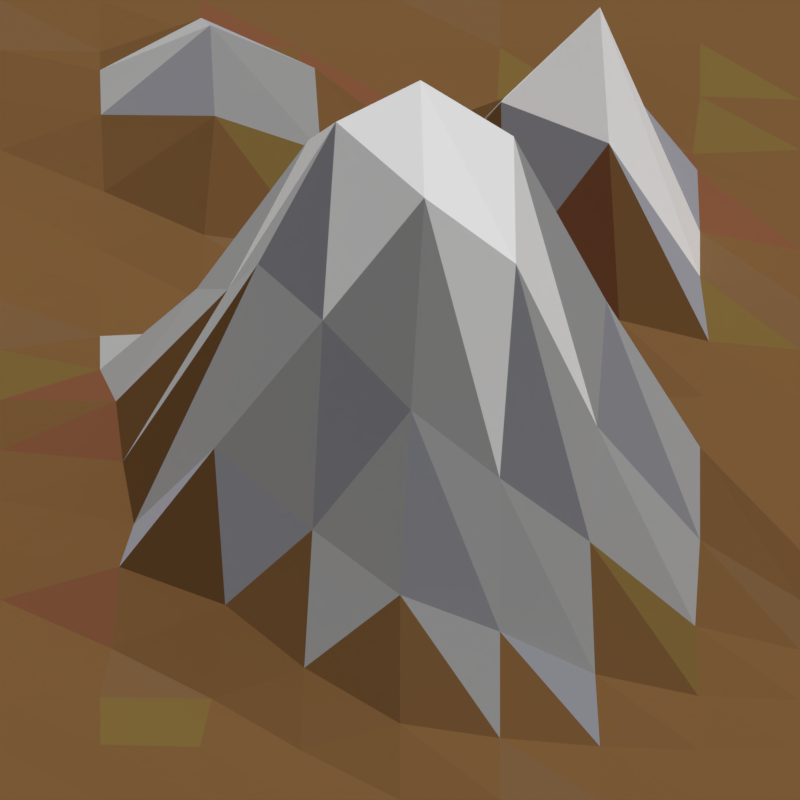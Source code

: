 # Source: baseSceneMountainsV005.blend  (saved by Blender 2.77.0; exported with 4.5.12 LTS)
import bpy
from mathutils import Matrix  # noqa: F401  (used for matrix-valued properties, if any)

bpy.ops.wm.read_factory_settings(use_empty=True)
scene = bpy.context.scene
scene.name = 'Scene'

# ---- collections
col_collection_1 = bpy.data.collections.new('Collection 1'); scene.collection.children.link(col_collection_1)
col_collection_2 = bpy.data.collections.new('Collection 2'); scene.collection.children.link(col_collection_2)
col_collection_2.hide_render = True
col_collection_2.hide_viewport = True

# ---- materials (node trees are filled in below, after node groups)
mat_dirt_01 = bpy.data.materials.new('Dirt_01')
mat_dirt_01.alpha_threshold = 0.0
mat_dirt_01.roughness = 0.5
mat_dirt_02 = bpy.data.materials.new('Dirt_02')
mat_dirt_02.alpha_threshold = 0.0
mat_dirt_02.roughness = 0.5
mat_dirt_03 = bpy.data.materials.new('Dirt_03')
mat_dirt_03.alpha_threshold = 0.0
mat_dirt_03.roughness = 0.5
mat_dirt_04 = bpy.data.materials.new('Dirt_04')
mat_dirt_04.alpha_threshold = 0.0
mat_dirt_04.roughness = 0.5
mat_snow_01 = bpy.data.materials.new('Snow_01')
mat_snow_01.alpha_threshold = 0.0
mat_snow_01.roughness = 0.5
mat_stone_01 = bpy.data.materials.new('stone_01')
mat_stone_01.alpha_threshold = 0.0
mat_stone_01.roughness = 0.5
mat_stone_03 = bpy.data.materials.new('stone_03')
mat_stone_03.alpha_threshold = 0.0
mat_stone_03.roughness = 0.5
mat_stone_02 = bpy.data.materials.new('stone_02')
mat_stone_02.alpha_threshold = 0.0
mat_stone_02.roughness = 0.5

# ---- material node trees
mat_dirt_01.use_nodes = True; mat_dirt_01.node_tree.nodes.clear()
_N = mat_dirt_01.node_tree.nodes; _L = mat_dirt_01.node_tree.links
n0 = _N.new('ShaderNodeOutputMaterial'); n0.name = 'Material Output'; n0.location = (300, 300)
n1 = _N.new('ShaderNodeBsdfDiffuse'); n1.name = 'Diffuse BSDF'; n1.location = (10, 300)
n1.inputs[0].default_value = (0.1912, 0.09759, 0.0356, 1.0)
_L.new(n1.outputs[0], n0.inputs[0])
n0.is_active_output = True
mat_dirt_02.use_nodes = True; mat_dirt_02.node_tree.nodes.clear()
_N = mat_dirt_02.node_tree.nodes; _L = mat_dirt_02.node_tree.links
n0 = _N.new('ShaderNodeOutputMaterial'); n0.name = 'Material Output'; n0.location = (300, 300)
n1 = _N.new('ShaderNodeBsdfDiffuse'); n1.name = 'Diffuse BSDF'; n1.location = (10, 300)
n1.inputs[0].default_value = (0.214, 0.0841, 0.03982, 1.0)
_L.new(n1.outputs[0], n0.inputs[0])
n0.is_active_output = True
mat_dirt_03.use_nodes = True; mat_dirt_03.node_tree.nodes.clear()
_N = mat_dirt_03.node_tree.nodes; _L = mat_dirt_03.node_tree.links
n0 = _N.new('ShaderNodeOutputMaterial'); n0.name = 'Material Output'; n0.location = (300, 300)
n1 = _N.new('ShaderNodeBsdfDiffuse'); n1.name = 'Diffuse BSDF'; n1.location = (10, 300)
n1.inputs[0].default_value = (0.196, 0.1248, 0.03639, 1.0)
_L.new(n1.outputs[0], n0.inputs[0])
n0.is_active_output = True
mat_dirt_04.use_nodes = True; mat_dirt_04.node_tree.nodes.clear()
_N = mat_dirt_04.node_tree.nodes; _L = mat_dirt_04.node_tree.links
n0 = _N.new('ShaderNodeOutputMaterial'); n0.name = 'Material Output'; n0.location = (300, 300)
n1 = _N.new('ShaderNodeBsdfDiffuse'); n1.name = 'Diffuse BSDF'; n1.location = (10, 300)
n1.inputs[0].default_value = (0.1912, 0.1062, 0.04592, 1.0)
_L.new(n1.outputs[0], n0.inputs[0])
n0.is_active_output = True
mat_snow_01.use_nodes = True; mat_snow_01.node_tree.nodes.clear()
_N = mat_snow_01.node_tree.nodes; _L = mat_snow_01.node_tree.links
n0 = _N.new('ShaderNodeOutputMaterial'); n0.name = 'Material Output'; n0.location = (300, 300)
n1 = _N.new('ShaderNodeBsdfDiffuse'); n1.name = 'Diffuse BSDF'; n1.location = (10, 300)
n1.inputs[0].default_value = (1.0, 1.0, 1.0, 1.0)
_L.new(n1.outputs[0], n0.inputs[0])
n0.is_active_output = True
mat_stone_01.use_nodes = True; mat_stone_01.node_tree.nodes.clear()
_N = mat_stone_01.node_tree.nodes; _L = mat_stone_01.node_tree.links
n0 = _N.new('ShaderNodeOutputMaterial'); n0.name = 'Material Output'; n0.location = (300, 300)
n1 = _N.new('ShaderNodeBsdfDiffuse'); n1.name = 'Diffuse BSDF'; n1.location = (10, 300)
n1.inputs[0].default_value = (0.4672, 0.4672, 0.4672, 1.0)
n1.inputs[1].default_value = 1.0
_L.new(n1.outputs[0], n0.inputs[0])
n0.is_active_output = True
mat_stone_03.use_nodes = True; mat_stone_03.node_tree.nodes.clear()
_N = mat_stone_03.node_tree.nodes; _L = mat_stone_03.node_tree.links
n0 = _N.new('ShaderNodeOutputMaterial'); n0.name = 'Material Output'; n0.location = (300, 300)
n1 = _N.new('ShaderNodeBsdfDiffuse'); n1.name = 'Diffuse BSDF'; n1.location = (10, 300)
n1.inputs[0].default_value = (0.3766, 0.3792, 0.42, 1.0)
n1.inputs[1].default_value = 1.0
_L.new(n1.outputs[0], n0.inputs[0])
n0.is_active_output = True
mat_stone_02.use_nodes = True; mat_stone_02.node_tree.nodes.clear()
_N = mat_stone_02.node_tree.nodes; _L = mat_stone_02.node_tree.links
n0 = _N.new('ShaderNodeOutputMaterial'); n0.name = 'Material Output'; n0.location = (300, 300)
n1 = _N.new('ShaderNodeBsdfDiffuse'); n1.name = 'Diffuse BSDF'; n1.location = (10, 300)
n1.inputs[0].default_value = (0.6674, 0.6575, 0.6559, 1.0)
n1.inputs[1].default_value = 1.0
_L.new(n1.outputs[0], n0.inputs[0])
n0.is_active_output = True

# ---- world
world_world = bpy.data.worlds.new('World'); scene.world = world_world
world_world.color = (0.05088, 0.05088, 0.05088)
world_world.use_sun_shadow = False
world_world.sun_shadow_jitter_overblur = 0.0
world_world.cycles.sampling_method = 'MANUAL'

# ---- cameras
cam_camera = bpy.data.cameras.new('Camera')
cam_camera.type = 'ORTHO'
cam_camera.clip_end = 100.0
cam_camera.lens = 35.0
cam_camera.sensor_width = 32.0
cam_camera.sensor_height = 18.0
cam_camera.ortho_scale = 1.0
cam_camera.dof.focus_distance = 0.0

# ---- lights
light_lamp_002 = bpy.data.lights.new('Lamp.002', 'SUN')
light_lamp_002.transmission_factor = 0.0
light_lamp_002.cutoff_distance = 30.0
light_lamp_002.angle = 0.9273
light_lamp_002.energy = 1.0
light_lamp_002.shadow_buffer_clip_start = 1.001
light_lamp_002.shadow_soft_size = 0.5
light_lamp_002.shadow_cascade_max_distance = 1000.0
light_lamp_001 = bpy.data.lights.new('Lamp.001', 'SUN')
light_lamp_001.transmission_factor = 0.0
light_lamp_001.cutoff_distance = 30.0
light_lamp_001.angle = 0.49
light_lamp_001.energy = 1.0
light_lamp_001.shadow_buffer_clip_start = 1.001
light_lamp_001.shadow_soft_size = 0.25
light_lamp_001.shadow_cascade_max_distance = 1000.0
light_lamp = bpy.data.lights.new('Lamp', 'SUN')
light_lamp.transmission_factor = 0.0
light_lamp.cutoff_distance = 30.0
light_lamp.angle = 0.0
light_lamp.energy = 1.0
light_lamp.shadow_buffer_clip_start = 1.001
light_lamp.shadow_cascade_max_distance = 1000.0

# ---- meshes
me_plane_002 = bpy.data.meshes.new('Plane.002')
me_plane_002.from_pydata([(-1.0, -1.0, 0.0), (1.0, -1.0, 0.0), (-1.0, 1.0, 0.0), (1.0, 1.0, 0.0), (-1.0, 0.5, 0.0), (-1.0, 0.0, 0.0), (-1.0, -0.5, 0.000514), (1.0, -0.5, 0.0), (1.0, 0.0, 0.0), (1.0, 0.5, 0.0), (-1.0, -0.75, 0.0), (0.0, -1.0, 0.0), (1.0, 0.75, 0.0), (0.0, 1.0, 0.0), (-1.0, 0.75, 0.0), (-1.0, 0.25, 0.0), (-1.0, -0.25, 0.0), (1.0, -0.75, 0.0), (1.0, -0.25, 0.0), (1.0, 0.25, 0.0), (0.06099, -0.4932, 0.5768), (-0.04021, 0.006766, 0.2004), (0.0368, 0.5013, 0.01065), (0.002721, 0.2501, -0.005095), (0.002166, -0.2315, 0.5812), (0.0002036, -0.75, 0.1519), (0.0, 0.75, -0.005687), (-0.5, 1.0, 0.0), (-0.4646, -0.4983, 0.218), (-0.506, 0.001362, 0.09779), (-0.4632, 0.5013, 0.1206), (-0.5, -1.0, 0.0), (-0.5, 0.25, 0.000148), (-0.4304, -0.2429, 0.2999), (-0.4707, -0.7483, 0.0008909), (-0.4973, 0.7501, 0.1183), (0.5, -1.0, 0.0), (0.5, 1.0, 0.0), (0.4928, -0.4985, 0.2497), (0.5089, 0.0, 0.000185), (0.481, 0.5009, 0.225), (0.5224, 0.25, 0.2261), (0.4702, -0.2432, 0.1545), (0.4879, -0.75, 0.03723), (0.481, 0.7509, -0.006301), (-1.0, -0.875, 0.0), (0.75, -1.0, 0.0), (1.0, 0.875, 0.0), (-0.75, 1.0, 0.0), (-1.0, 0.625, 0.0), (-1.0, 0.125, 0.0), (-1.0, -0.375, 0.0), (1.0, -0.625, 0.0), (1.0, -0.125, 0.0), (1.0, 0.375, 0.0), (-0.7019, -0.4994, 0.04758), (-0.75, 0.0, 0.04398), (-0.7397, 0.5004, 0.01149), (-1.0, -0.625, 0.0), (-0.25, -1.0, 0.0), (1.0, 0.625, 0.0), (0.25, 1.0, 0.0), (-1.0, 0.875, 0.0), (-1.0, 0.375, 0.0), (-1.0, -0.125, 0.0), (1.0, -0.875, 0.0), (1.0, -0.375, 0.0), (1.0, 0.125, 0.0), (0.2901, -0.4959, 0.4828), (0.2209, 0.000862, 0.06192), (0.2603, 0.5004, 0.1468), (0.02558, 0.3759, 0.04746), (-0.009326, 0.1257, 0.06293), (-0.75, 0.25, 0.01078), (0.2578, 0.25, 0.02711), (-0.02498, -0.1104, 0.3924), (0.05131, -0.3604, 0.6699), (-0.693, -0.2493, 0.05492), (0.2229, -0.2353, 0.3816), (0.02745, -0.6243, 0.3457), (0.0, -0.875, 0.03827), (-0.75, -0.75, 0.00427), (0.25, -0.75, 0.09879), (0.0, 0.875, 0.001052), (0.01034, 0.6254, 0.02188), (-0.75, 0.75, 0.04281), (0.2431, 0.7503, -0.006233), (-0.25, 1.0, 0.0), (-0.1931, -0.4991, 0.4031), (-0.2665, 0.003722, 0.1462), (-0.1981, 0.5019, 0.0699), (-0.75, -1.0, 0.0), (-0.2396, 0.2504, -7.096e-05), (-0.2301, -0.2349, 0.5103), (-0.2393, -0.7494, 0.04621), (-0.2397, 0.7504, 0.01533), (-0.4744, 0.6259, 0.1795), (-0.5, 0.875, 0.02229), (-0.5, -0.875, 0.00427), (-0.437, -0.6213, 0.06289), (-0.3553, -0.3742, 0.4125), (-0.5086, -0.1211, 0.2305), (-0.5, 0.125, 0.01812), (-0.4896, 0.3754, 0.02128), (0.25, -1.0, 0.0), (0.75, 1.0, 0.0), (0.75, -0.5, 0.08677), (0.758, 0.0, 0.005311), (0.7432, 0.5003, 0.04295), (0.75, 0.25, 0.03366), (0.747, -0.2493, 0.03775), (0.7457, -0.75, 0.005991), (0.75, 0.75, 0.005171), (0.4592, 0.6269, 0.02674), (0.5, -0.875, 0.005213), (0.5152, -0.3713, 0.358), (0.548, 0.125, 0.04301), (0.5, 0.375, 0.3505), (0.4902, -0.1242, 0.0384), (0.4749, -0.625, 0.1563), (0.5, 0.875, 0.005213), (0.25, 0.875, 0.003116), (0.2493, -0.625, 0.2482), (0.2068, -0.1178, 0.1852), (0.2527, 0.3751, 0.2134), (0.2569, 0.125, -0.005023), (0.2845, -0.3634, 0.5904), (0.25, -0.875, 0.01721), (0.231, 0.6259, -0.005046), (-0.75, 0.375, 9.096e-05), (-0.75, 0.125, 0.02005), (-0.7103, -0.125, 0.07011), (-0.6651, -0.3948, 0.04897), (-0.7207, -0.6233, 0.0008693), (-0.75, -0.875, 0.007938), (-0.75, 0.875, -0.002801), (-0.7473, 0.6251, 0.0507), (0.731, 0.6259, -0.006165), (-0.2132, 0.6263, 0.1174), (-0.25, 0.875, 0.0008843), (0.75, -0.875, 7.371e-05), (-0.25, -0.875, 0.0001327), (-0.2188, -0.6233, 0.1729), (0.75, -0.375, 0.1484), (-0.1602, -0.3677, 0.6139), (-0.2789, -0.1134, 0.3065), (0.7724, 0.125, 0.01239), (-0.25, 0.125, 0.03247), (-0.2132, 0.3763, 0.001537), (0.75, 0.375, 0.02605), (0.75, -0.125, 0.005149), (0.7379, -0.625, 0.0346), (0.75, 0.875, 0.009773)], [], [(47, 105, 152), (52, 106, 151), (53, 107, 150), (54, 108, 149), (71, 90, 148), (72, 92, 147), (67, 109, 146), (75, 89, 145), (76, 93, 144), (66, 110, 143), (79, 88, 142), (80, 94, 141), (65, 111, 140), (83, 87, 139), (84, 95, 138), (60, 112, 137), (96, 85, 136), (97, 48, 135), (98, 81, 134), (99, 55, 133), (100, 77, 132), (101, 56, 131), (102, 73, 130), (103, 57, 129), (113, 86, 128), (114, 82, 127), (115, 78, 126), (116, 74, 125), (117, 70, 124), (118, 69, 123), (119, 68, 122), (120, 61, 121), (121, 13, 83), (86, 83, 26), (44, 121, 86), (122, 20, 79), (82, 79, 25), (43, 122, 82), (123, 21, 75), (78, 75, 24), (42, 123, 78), (124, 22, 71), (74, 71, 23), (41, 124, 74), (125, 23, 72), (69, 72, 21), (39, 125, 69), (126, 24, 76), (68, 76, 20), (38, 126, 68), (127, 25, 80), (104, 80, 11), (36, 127, 104), (128, 26, 84), (70, 84, 22), (40, 128, 70), (129, 4, 63), (73, 63, 15), (32, 129, 73), (130, 15, 50), (56, 50, 5), (29, 130, 56), (131, 5, 64), (77, 64, 16), (33, 131, 77), (132, 16, 51), (55, 51, 6), (28, 132, 55), (133, 6, 58), (81, 58, 10), (34, 133, 81), (134, 10, 45), (91, 45, 0), (31, 134, 91), (135, 2, 62), (85, 62, 14), (35, 135, 85), (136, 14, 49), (57, 49, 4), (30, 136, 57), (137, 44, 113), (108, 113, 40), (9, 137, 108), (138, 35, 96), (90, 96, 30), (22, 138, 90), (139, 27, 97), (95, 97, 35), (26, 139, 95), (140, 43, 114), (46, 114, 36), (1, 140, 46), (141, 34, 98), (59, 98, 31), (11, 141, 59), (142, 28, 99), (94, 99, 34), (25, 142, 94), (143, 42, 115), (106, 115, 38), (7, 143, 106), (144, 33, 100), (88, 100, 28), (20, 144, 88), (145, 29, 101), (93, 101, 33), (24, 145, 93), (146, 41, 116), (107, 116, 39), (8, 146, 107), (147, 32, 102), (89, 102, 29), (21, 147, 89), (148, 30, 103), (92, 103, 32), (23, 148, 92), (149, 40, 117), (109, 117, 41), (19, 149, 109), (150, 39, 118), (110, 118, 42), (18, 150, 110), (151, 38, 119), (111, 119, 43), (17, 151, 111), (152, 37, 120), (112, 120, 44), (12, 152, 112), (47, 3, 105), (52, 7, 106), (53, 8, 107), (54, 9, 108), (71, 22, 90), (72, 23, 92), (67, 19, 109), (75, 21, 89), (76, 24, 93), (66, 18, 110), (79, 20, 88), (80, 25, 94), (65, 17, 111), (83, 13, 87), (84, 26, 95), (60, 12, 112), (96, 35, 85), (97, 27, 48), (98, 34, 81), (99, 28, 55), (100, 33, 77), (101, 29, 56), (102, 32, 73), (103, 30, 57), (113, 44, 86), (114, 43, 82), (115, 42, 78), (116, 41, 74), (117, 40, 70), (118, 39, 69), (119, 38, 68), (120, 37, 61), (121, 61, 13), (86, 121, 83), (44, 120, 121), (122, 68, 20), (82, 122, 79), (43, 119, 122), (123, 69, 21), (78, 123, 75), (42, 118, 123), (124, 70, 22), (74, 124, 71), (41, 117, 124), (125, 74, 23), (69, 125, 72), (39, 116, 125), (126, 78, 24), (68, 126, 76), (38, 115, 126), (127, 82, 25), (104, 127, 80), (36, 114, 127), (128, 86, 26), (70, 128, 84), (40, 113, 128), (129, 57, 4), (73, 129, 63), (32, 103, 129), (130, 73, 15), (56, 130, 50), (29, 102, 130), (131, 56, 5), (77, 131, 64), (33, 101, 131), (132, 77, 16), (55, 132, 51), (28, 100, 132), (133, 55, 6), (81, 133, 58), (34, 99, 133), (134, 81, 10), (91, 134, 45), (31, 98, 134), (135, 48, 2), (85, 135, 62), (35, 97, 135), (136, 85, 14), (57, 136, 49), (30, 96, 136), (137, 112, 44), (108, 137, 113), (9, 60, 137), (138, 95, 35), (90, 138, 96), (22, 84, 138), (139, 87, 27), (95, 139, 97), (26, 83, 139), (140, 111, 43), (46, 140, 114), (1, 65, 140), (141, 94, 34), (59, 141, 98), (11, 80, 141), (142, 88, 28), (94, 142, 99), (25, 79, 142), (143, 110, 42), (106, 143, 115), (7, 66, 143), (144, 93, 33), (88, 144, 100), (20, 76, 144), (145, 89, 29), (93, 145, 101), (24, 75, 145), (146, 109, 41), (107, 146, 116), (8, 67, 146), (147, 92, 32), (89, 147, 102), (21, 72, 147), (148, 90, 30), (92, 148, 103), (23, 71, 148), (149, 108, 40), (109, 149, 117), (19, 54, 149), (150, 107, 39), (110, 150, 118), (18, 53, 150), (151, 106, 38), (111, 151, 119), (17, 52, 151), (152, 105, 37), (112, 152, 120), (12, 47, 152)])
me_plane_002.polygons.foreach_set('material_index', [0, 0, 0, 1, 1, 0, 2, 5, 4, 0, 6, 0, 0, 0, 1, 2, 5, 0, 2, 0, 0, 5, 0, 0, 0, 0, 5, 0, 4, 2, 6, 0, 0, 0, 2, 5, 6, 5, 6, 6, 5, 0, 1, 6, 0, 0, 0, 4, 4, 4, 0, 0, 3, 0, 0, 5, 0, 0, 0, 3, 2, 5, 0, 0, 0, 0, 0, 6, 0, 0, 3, 0, 0, 0, 3, 0, 0, 0, 0, 0, 3, 0, 0, 6, 5, 0, 1, 3, 1, 0, 0, 0, 0, 0, 0, 6, 0, 5, 5, 6, 0, 5, 5, 4, 5, 5, 4, 0, 0, 0, 1, 6, 5, 0, 0, 1, 4, 4, 3, 0, 0, 0, 5, 0, 0, 0, 0, 2, 0, 3, 0, 0, 0, 0, 3, 5, 4, 0, 5, 0, 0, 0, 1, 0, 5, 0, 2, 0, 5, 6, 0, 0, 2, 6, 6, 1, 4, 0, 5, 0, 3, 0, 0, 4, 5, 5, 5, 5, 6, 5, 0, 4, 0, 0, 0, 4, 4, 5, 5, 0, 0, 0, 0, 0, 0, 0, 0, 0, 0, 0, 1, 1, 5, 0, 0, 5, 1, 0, 0, 0, 0, 0, 0, 0, 0, 0, 0, 6, 0, 1, 0, 0, 5, 0, 0, 0, 0, 0, 0, 0, 0, 0, 0, 5, 0, 5, 5, 5, 0, 4, 6, 4, 5, 6, 5, 6, 0, 0, 1, 0, 0, 2, 3, 1, 6, 4, 0, 0, 0, 0, 5, 2, 0, 0, 0, 0])
me_plane_002.materials.append(mat_dirt_01)
me_plane_002.materials.append(mat_dirt_02)
me_plane_002.materials.append(mat_dirt_03)
me_plane_002.materials.append(mat_dirt_04)
me_plane_002.materials.append(mat_snow_01)
me_plane_002.materials.append(mat_stone_01)
me_plane_002.materials.append(mat_stone_03)
me_plane_002.use_remesh_preserve_volume = False
me_plane_002.use_remesh_preserve_attributes = False
me_plane_002.use_mirror_vertex_groups = False
me_plane_002.update()
me_plane_001 = bpy.data.meshes.new('Plane.001')
me_plane_001.from_pydata([(-1.0, -1.0, 0.0), (1.0, -1.0, 0.0), (-1.0, 1.0, 0.0), (1.0, 1.0, 0.0), (-1.0, 0.5, 0.0), (-1.0, 0.0, 0.0), (-1.0, -0.5, 0.000514), (1.0, -0.5, 0.0), (1.0, 0.0, 0.0), (1.0, 0.5, 0.0), (-1.0, -0.75, 0.0), (0.0, -1.0, 0.0), (1.0, 0.75, 0.0), (0.0, 1.0, 0.0), (-1.0, 0.75, 0.0), (-1.0, 0.25, 0.0), (-1.0, -0.25, 0.0), (1.0, -0.75, 0.0), (1.0, -0.25, 0.0), (1.0, 0.25, 0.0), (0.06099, -0.4932, 0.5768), (-0.04021, 0.006766, 0.2004), (0.0368, 0.5013, 0.01065), (0.002721, 0.2501, -0.005095), (0.002166, -0.2315, 0.5812), (0.0002036, -0.75, 0.1519), (0.0, 0.75, -0.005687), (-0.5, 1.0, 0.0), (-0.4646, -0.4983, 0.218), (-0.506, 0.001362, 0.09779), (-0.4632, 0.5013, 0.1206), (-0.5, -1.0, 0.0), (-0.5, 0.25, 0.000148), (-0.4304, -0.2429, 0.2999), (-0.4707, -0.7483, 0.0008909), (-0.4973, 0.7501, 0.1183), (0.5, -1.0, 0.0), (0.5, 1.0, 0.0), (0.4928, -0.4985, 0.2497), (0.5089, 0.0, 0.000185), (0.481, 0.5009, 0.225), (0.5224, 0.25, 0.2261), (0.4702, -0.2432, 0.1545), (0.4879, -0.75, 0.03723), (0.481, 0.7509, -0.006301), (-1.0, -0.875, 0.0), (0.75, -1.0, 0.0), (1.0, 0.875, 0.0), (-0.75, 1.0, 0.0), (-1.0, 0.625, 0.0), (-1.0, 0.125, 0.0), (-1.0, -0.375, 0.0), (1.0, -0.625, 0.0), (1.0, -0.125, 0.0), (1.0, 0.375, 0.0), (-0.7019, -0.4994, 0.04758), (-0.75, 0.0, 0.04398), (-0.7397, 0.5004, 0.01149), (-1.0, -0.625, 0.0), (-0.25, -1.0, 0.0), (1.0, 0.625, 0.0), (0.25, 1.0, 0.0), (-1.0, 0.875, 0.0), (-1.0, 0.375, 0.0), (-1.0, -0.125, 0.0), (1.0, -0.875, 0.0), (1.0, -0.375, 0.0), (1.0, 0.125, 0.0), (0.2901, -0.4959, 0.4828), (0.2209, 0.000862, 0.06192), (0.2603, 0.5004, 0.1468), (0.02558, 0.3759, 0.04746), (-0.009326, 0.1257, 0.06293), (-0.75, 0.25, 0.01078), (0.2578, 0.25, 0.02711), (-0.02498, -0.1104, 0.3924), (0.05131, -0.3604, 0.6699), (-0.693, -0.2493, 0.05492), (0.2229, -0.2353, 0.3816), (0.02745, -0.6243, 0.3457), (0.0, -0.875, 0.03827), (-0.75, -0.75, 0.00427), (0.25, -0.75, 0.09879), (0.0, 0.875, 0.001052), (0.01034, 0.6254, 0.02188), (-0.75, 0.75, 0.04281), (0.2431, 0.7503, -0.006233), (-0.25, 1.0, 0.0), (-0.1931, -0.4991, 0.4031), (-0.2665, 0.003722, 0.1462), (-0.1981, 0.5019, 0.0699), (-0.75, -1.0, 0.0), (-0.2396, 0.2504, -7.096e-05), (-0.2301, -0.2349, 0.5103), (-0.2393, -0.7494, 0.04621), (-0.2397, 0.7504, 0.01533), (-0.4744, 0.6259, 0.1795), (-0.5, 0.875, 0.02229), (-0.5, -0.875, 0.00427), (-0.437, -0.6213, 0.06289), (-0.3553, -0.3742, 0.4125), (-0.5086, -0.1211, 0.2305), (-0.5, 0.125, 0.01812), (-0.4896, 0.3754, 0.02128), (0.25, -1.0, 0.0), (0.75, 1.0, 0.0), (0.75, -0.5, 0.08677), (0.758, 0.0, 0.005311), (0.7432, 0.5003, 0.04295), (0.75, 0.25, 0.03366), (0.747, -0.2493, 0.03775), (0.7457, -0.75, 0.005991), (0.75, 0.75, 0.005171), (0.4592, 0.6269, 0.02674), (0.5, -0.875, 0.005213), (0.5152, -0.3713, 0.358), (0.548, 0.125, 0.04301), (0.5, 0.375, 0.3505), (0.4902, -0.1242, 0.0384), (0.4749, -0.625, 0.1563), (0.5, 0.875, 0.005213), (0.25, 0.875, 0.003116), (0.2493, -0.625, 0.2482), (0.2068, -0.1178, 0.1852), (0.2527, 0.3751, 0.2134), (0.2569, 0.125, -0.005023), (0.2845, -0.3634, 0.5904), (0.25, -0.875, 0.01721), (0.231, 0.6259, -0.005046), (-0.75, 0.375, 9.096e-05), (-0.75, 0.125, 0.02005), (-0.7103, -0.125, 0.07011), (-0.6651, -0.3948, 0.04897), (-0.7207, -0.6233, 0.0008693), (-0.75, -0.875, 0.007938), (-0.75, 0.875, -0.002801), (-0.7473, 0.6251, 0.0507), (0.731, 0.6259, -0.006165), (-0.2132, 0.6263, 0.1174), (-0.25, 0.875, 0.0008843), (0.75, -0.875, 7.371e-05), (-0.25, -0.875, 0.0001327), (-0.2188, -0.6233, 0.1729), (0.75, -0.375, 0.1484), (-0.1602, -0.3677, 0.6139), (-0.2789, -0.1134, 0.3065), (0.7724, 0.125, 0.01239), (-0.25, 0.125, 0.03247), (-0.2132, 0.3763, 0.001537), (0.75, 0.375, 0.02605), (0.75, -0.125, 0.005149), (0.7379, -0.625, 0.0346), (0.75, 0.875, 0.009773)], [], [(47, 105, 152), (52, 106, 151), (53, 107, 150), (54, 108, 149), (71, 90, 148), (72, 92, 147), (67, 109, 146), (75, 89, 145), (76, 93, 144), (66, 110, 143), (79, 88, 142), (80, 94, 141), (65, 111, 140), (83, 87, 139), (84, 95, 138), (60, 112, 137), (96, 85, 136), (97, 48, 135), (98, 81, 134), (99, 55, 133), (100, 77, 132), (101, 56, 131), (102, 73, 130), (103, 57, 129), (113, 86, 128), (114, 82, 127), (115, 78, 126), (116, 74, 125), (117, 70, 124), (118, 69, 123), (119, 68, 122), (120, 61, 121), (121, 13, 83), (86, 83, 26), (44, 121, 86), (122, 20, 79), (82, 79, 25), (43, 122, 82), (123, 21, 75), (78, 75, 24), (42, 123, 78), (124, 22, 71), (74, 71, 23), (41, 124, 74), (125, 23, 72), (69, 72, 21), (39, 125, 69), (126, 24, 76), (68, 76, 20), (38, 126, 68), (127, 25, 80), (104, 80, 11), (36, 127, 104), (128, 26, 84), (70, 84, 22), (40, 128, 70), (129, 4, 63), (73, 63, 15), (32, 129, 73), (130, 15, 50), (56, 50, 5), (29, 130, 56), (131, 5, 64), (77, 64, 16), (33, 131, 77), (132, 16, 51), (55, 51, 6), (28, 132, 55), (133, 6, 58), (81, 58, 10), (34, 133, 81), (134, 10, 45), (91, 45, 0), (31, 134, 91), (135, 2, 62), (85, 62, 14), (35, 135, 85), (136, 14, 49), (57, 49, 4), (30, 136, 57), (137, 44, 113), (108, 113, 40), (9, 137, 108), (138, 35, 96), (90, 96, 30), (22, 138, 90), (139, 27, 97), (95, 97, 35), (26, 139, 95), (140, 43, 114), (46, 114, 36), (1, 140, 46), (141, 34, 98), (59, 98, 31), (11, 141, 59), (142, 28, 99), (94, 99, 34), (25, 142, 94), (143, 42, 115), (106, 115, 38), (7, 143, 106), (144, 33, 100), (88, 100, 28), (20, 144, 88), (145, 29, 101), (93, 101, 33), (24, 145, 93), (146, 41, 116), (107, 116, 39), (8, 146, 107), (147, 32, 102), (89, 102, 29), (21, 147, 89), (148, 30, 103), (92, 103, 32), (23, 148, 92), (149, 40, 117), (109, 117, 41), (19, 149, 109), (150, 39, 118), (110, 118, 42), (18, 150, 110), (151, 38, 119), (111, 119, 43), (17, 151, 111), (152, 37, 120), (112, 120, 44), (12, 152, 112), (47, 3, 105), (52, 7, 106), (53, 8, 107), (54, 9, 108), (71, 22, 90), (72, 23, 92), (67, 19, 109), (75, 21, 89), (76, 24, 93), (66, 18, 110), (79, 20, 88), (80, 25, 94), (65, 17, 111), (83, 13, 87), (84, 26, 95), (60, 12, 112), (96, 35, 85), (97, 27, 48), (98, 34, 81), (99, 28, 55), (100, 33, 77), (101, 29, 56), (102, 32, 73), (103, 30, 57), (113, 44, 86), (114, 43, 82), (115, 42, 78), (116, 41, 74), (117, 40, 70), (118, 39, 69), (119, 38, 68), (120, 37, 61), (121, 61, 13), (86, 121, 83), (44, 120, 121), (122, 68, 20), (82, 122, 79), (43, 119, 122), (123, 69, 21), (78, 123, 75), (42, 118, 123), (124, 70, 22), (74, 124, 71), (41, 117, 124), (125, 74, 23), (69, 125, 72), (39, 116, 125), (126, 78, 24), (68, 126, 76), (38, 115, 126), (127, 82, 25), (104, 127, 80), (36, 114, 127), (128, 86, 26), (70, 128, 84), (40, 113, 128), (129, 57, 4), (73, 129, 63), (32, 103, 129), (130, 73, 15), (56, 130, 50), (29, 102, 130), (131, 56, 5), (77, 131, 64), (33, 101, 131), (132, 77, 16), (55, 132, 51), (28, 100, 132), (133, 55, 6), (81, 133, 58), (34, 99, 133), (134, 81, 10), (91, 134, 45), (31, 98, 134), (135, 48, 2), (85, 135, 62), (35, 97, 135), (136, 85, 14), (57, 136, 49), (30, 96, 136), (137, 112, 44), (108, 137, 113), (9, 60, 137), (138, 95, 35), (90, 138, 96), (22, 84, 138), (139, 87, 27), (95, 139, 97), (26, 83, 139), (140, 111, 43), (46, 140, 114), (1, 65, 140), (141, 94, 34), (59, 141, 98), (11, 80, 141), (142, 88, 28), (94, 142, 99), (25, 79, 142), (143, 110, 42), (106, 143, 115), (7, 66, 143), (144, 93, 33), (88, 144, 100), (20, 76, 144), (145, 89, 29), (93, 145, 101), (24, 75, 145), (146, 109, 41), (107, 146, 116), (8, 67, 146), (147, 92, 32), (89, 147, 102), (21, 72, 147), (148, 90, 30), (92, 148, 103), (23, 71, 148), (149, 108, 40), (109, 149, 117), (19, 54, 149), (150, 107, 39), (110, 150, 118), (18, 53, 150), (151, 106, 38), (111, 151, 119), (17, 52, 151), (152, 105, 37), (112, 152, 120), (12, 47, 152)])
me_plane_001.polygons.foreach_set('material_index', [0, 0, 0, 1, 1, 0, 2, 5, 4, 0, 6, 0, 0, 0, 1, 2, 5, 0, 2, 0, 0, 5, 0, 0, 0, 0, 5, 0, 4, 2, 6, 0, 0, 0, 2, 5, 6, 5, 6, 6, 5, 0, 1, 6, 0, 0, 0, 4, 4, 4, 0, 0, 3, 0, 0, 5, 0, 0, 0, 3, 2, 5, 0, 0, 0, 0, 0, 6, 0, 0, 3, 0, 0, 0, 3, 0, 0, 0, 0, 0, 3, 0, 0, 6, 5, 0, 1, 3, 1, 0, 0, 0, 0, 0, 0, 6, 0, 5, 5, 6, 0, 5, 5, 4, 5, 5, 4, 0, 0, 0, 1, 6, 5, 0, 0, 1, 4, 4, 3, 0, 0, 0, 5, 0, 0, 0, 0, 2, 0, 3, 0, 0, 0, 0, 3, 5, 4, 0, 5, 0, 0, 0, 1, 0, 5, 0, 2, 0, 5, 6, 0, 0, 2, 6, 6, 1, 4, 0, 5, 0, 3, 0, 0, 4, 5, 5, 5, 5, 6, 5, 0, 4, 0, 0, 0, 4, 4, 5, 5, 0, 0, 0, 0, 0, 0, 0, 0, 0, 0, 0, 1, 1, 5, 0, 0, 5, 1, 0, 0, 0, 0, 0, 0, 0, 0, 0, 0, 6, 0, 1, 0, 0, 5, 0, 0, 0, 0, 0, 0, 0, 0, 0, 0, 5, 0, 5, 5, 5, 0, 4, 6, 4, 5, 6, 5, 6, 0, 0, 1, 0, 0, 2, 3, 1, 6, 4, 0, 0, 0, 0, 5, 2, 0, 0, 0, 0])
me_plane_001.materials.append(mat_dirt_01)
me_plane_001.materials.append(mat_dirt_02)
me_plane_001.materials.append(mat_dirt_03)
me_plane_001.materials.append(mat_dirt_04)
me_plane_001.materials.append(mat_snow_01)
me_plane_001.materials.append(mat_stone_01)
me_plane_001.materials.append(mat_stone_03)
me_plane_001.use_remesh_preserve_volume = False
me_plane_001.use_remesh_preserve_attributes = False
me_plane_001.use_mirror_vertex_groups = False
me_plane_001.update()
me_plane = bpy.data.meshes.new('Plane')
me_plane.from_pydata([(-1.0, -1.0, 0.0), (1.0, -1.0, 0.0), (-1.0, 1.0, 0.0), (1.0, 1.0, 0.0), (-1.0, 0.5, 0.0), (-1.0, 0.0, 0.0), (-1.0, -0.5, 0.000514), (1.0, -0.5, 0.0), (1.0, 0.0, 0.0), (1.0, 0.5, 0.0), (-1.0, -0.75, 0.0), (0.0, -1.0, 0.0), (1.0, 0.75, 0.0), (0.0, 1.0, 0.0), (-1.0, 0.75, 0.0), (-1.0, 0.25, 0.0), (-1.0, -0.25, 0.0), (1.0, -0.75, 0.0), (1.0, -0.25, 0.0), (1.0, 0.25, 0.0), (0.06099, -0.4932, 0.5768), (-0.04021, 0.006766, 0.2004), (0.0368, 0.5013, 0.01065), (0.002721, 0.2501, -0.005095), (0.002166, -0.2315, 0.5812), (0.0002036, -0.75, 0.1519), (0.0, 0.75, -0.005687), (-0.5, 1.0, 0.0), (-0.4646, -0.4983, 0.218), (-0.506, 0.001362, 0.09779), (-0.4632, 0.5013, 0.1206), (-0.5, -1.0, 0.0), (-0.5, 0.25, 0.000148), (-0.4304, -0.2429, 0.2999), (-0.4707, -0.7483, 0.0008909), (-0.4973, 0.7501, 0.1183), (0.5, -1.0, 0.0), (0.5, 1.0, 0.0), (0.4928, -0.4985, 0.2497), (0.5089, 0.0, 0.000185), (0.481, 0.5009, 0.225), (0.5224, 0.25, 0.2261), (0.4702, -0.2432, 0.1545), (0.4879, -0.75, 0.03723), (0.481, 0.7509, -0.006301), (-1.0, -0.875, 0.0), (0.75, -1.0, 0.0), (1.0, 0.875, 0.0), (-0.75, 1.0, 0.0), (-1.0, 0.625, 0.0), (-1.0, 0.125, 0.0), (-1.0, -0.375, 0.0), (1.0, -0.625, 0.0), (1.0, -0.125, 0.0), (1.0, 0.375, 0.0), (-0.7019, -0.4994, 0.04758), (-0.75, 0.0, 0.04398), (-0.7397, 0.5004, 0.01149), (-1.0, -0.625, 0.0), (-0.25, -1.0, 0.0), (1.0, 0.625, 0.0), (0.25, 1.0, 0.0), (-1.0, 0.875, 0.0), (-1.0, 0.375, 0.0), (-1.0, -0.125, 0.0), (1.0, -0.875, 0.0), (1.0, -0.375, 0.0), (1.0, 0.125, 0.0), (0.2901, -0.4959, 0.4828), (0.2209, 0.000862, 0.06192), (0.2603, 0.5004, 0.1468), (0.02558, 0.3759, 0.04746), (-0.009326, 0.1257, 0.06293), (-0.75, 0.25, 0.01078), (0.2578, 0.25, 0.02711), (-0.02498, -0.1104, 0.3924), (0.05131, -0.3604, 0.6699), (-0.693, -0.2493, 0.05492), (0.2229, -0.2353, 0.3816), (0.02745, -0.6243, 0.3457), (0.0, -0.875, 0.03827), (-0.75, -0.75, 0.00427), (0.25, -0.75, 0.09879), (0.0, 0.875, 0.001052), (0.01034, 0.6254, 0.02188), (-0.75, 0.75, 0.04281), (0.2431, 0.7503, -0.006233), (-0.25, 1.0, 0.0), (-0.1931, -0.4991, 0.4031), (-0.2665, 0.003722, 0.1462), (-0.1981, 0.5019, 0.0699), (-0.75, -1.0, 0.0), (-0.2396, 0.2504, -7.096e-05), (-0.2301, -0.2349, 0.5103), (-0.2393, -0.7494, 0.04621), (-0.2397, 0.7504, 0.01533), (-0.4744, 0.6259, 0.1795), (-0.5, 0.875, 0.02229), (-0.5, -0.875, 0.00427), (-0.437, -0.6213, 0.06289), (-0.3553, -0.3742, 0.4125), (-0.5086, -0.1211, 0.2305), (-0.5, 0.125, 0.01812), (-0.4896, 0.3754, 0.02128), (0.25, -1.0, 0.0), (0.75, 1.0, 0.0), (0.75, -0.5, 0.08677), (0.758, 0.0, 0.005311), (0.7432, 0.5003, 0.04295), (0.75, 0.25, 0.03366), (0.747, -0.2493, 0.03775), (0.7457, -0.75, 0.005991), (0.75, 0.75, 0.005171), (0.4592, 0.6269, 0.02674), (0.5, -0.875, 0.005213), (0.5152, -0.3713, 0.358), (0.548, 0.125, 0.04301), (0.5, 0.375, 0.3505), (0.4902, -0.1242, 0.0384), (0.4749, -0.625, 0.1563), (0.5, 0.875, 0.005213), (0.25, 0.875, 0.003116), (0.2493, -0.625, 0.2482), (0.2068, -0.1178, 0.1852), (0.2527, 0.3751, 0.2134), (0.2569, 0.125, -0.005023), (0.2845, -0.3634, 0.5904), (0.25, -0.875, 0.01721), (0.231, 0.6259, -0.005046), (-0.75, 0.375, 9.096e-05), (-0.75, 0.125, 0.02005), (-0.7103, -0.125, 0.07011), (-0.6651, -0.3948, 0.04897), (-0.7207, -0.6233, 0.0008693), (-0.75, -0.875, 0.007938), (-0.75, 0.875, -0.002801), (-0.7473, 0.6251, 0.0507), (0.731, 0.6259, -0.006165), (-0.2132, 0.6263, 0.1174), (-0.25, 0.875, 0.0008843), (0.75, -0.875, 7.371e-05), (-0.25, -0.875, 0.0001327), (-0.2188, -0.6233, 0.1729), (0.75, -0.375, 0.1484), (-0.1602, -0.3677, 0.6139), (-0.2789, -0.1134, 0.3065), (0.7724, 0.125, 0.01239), (-0.25, 0.125, 0.03247), (-0.2132, 0.3763, 0.001537), (0.75, 0.375, 0.02605), (0.75, -0.125, 0.005149), (0.7379, -0.625, 0.0346), (0.75, 0.875, 0.009773)], [], [(47, 105, 152), (52, 106, 151), (53, 107, 150), (54, 108, 149), (71, 90, 148), (72, 92, 147), (67, 109, 146), (75, 89, 145), (76, 93, 144), (66, 110, 143), (79, 88, 142), (80, 94, 141), (65, 111, 140), (83, 87, 139), (84, 95, 138), (60, 112, 137), (96, 85, 136), (97, 48, 135), (98, 81, 134), (99, 55, 133), (100, 77, 132), (101, 56, 131), (102, 73, 130), (103, 57, 129), (113, 86, 128), (114, 82, 127), (115, 78, 126), (116, 74, 125), (117, 70, 124), (118, 69, 123), (119, 68, 122), (120, 61, 121), (121, 13, 83), (86, 83, 26), (44, 121, 86), (122, 20, 79), (82, 79, 25), (43, 122, 82), (123, 21, 75), (78, 75, 24), (42, 123, 78), (124, 22, 71), (74, 71, 23), (41, 124, 74), (125, 23, 72), (69, 72, 21), (39, 125, 69), (126, 24, 76), (68, 76, 20), (38, 126, 68), (127, 25, 80), (104, 80, 11), (36, 127, 104), (128, 26, 84), (70, 84, 22), (40, 128, 70), (129, 4, 63), (73, 63, 15), (32, 129, 73), (130, 15, 50), (56, 50, 5), (29, 130, 56), (131, 5, 64), (77, 64, 16), (33, 131, 77), (132, 16, 51), (55, 51, 6), (28, 132, 55), (133, 6, 58), (81, 58, 10), (34, 133, 81), (134, 10, 45), (91, 45, 0), (31, 134, 91), (135, 2, 62), (85, 62, 14), (35, 135, 85), (136, 14, 49), (57, 49, 4), (30, 136, 57), (137, 44, 113), (108, 113, 40), (9, 137, 108), (138, 35, 96), (90, 96, 30), (22, 138, 90), (139, 27, 97), (95, 97, 35), (26, 139, 95), (140, 43, 114), (46, 114, 36), (1, 140, 46), (141, 34, 98), (59, 98, 31), (11, 141, 59), (142, 28, 99), (94, 99, 34), (25, 142, 94), (143, 42, 115), (106, 115, 38), (7, 143, 106), (144, 33, 100), (88, 100, 28), (20, 144, 88), (145, 29, 101), (93, 101, 33), (24, 145, 93), (146, 41, 116), (107, 116, 39), (8, 146, 107), (147, 32, 102), (89, 102, 29), (21, 147, 89), (148, 30, 103), (92, 103, 32), (23, 148, 92), (149, 40, 117), (109, 117, 41), (19, 149, 109), (150, 39, 118), (110, 118, 42), (18, 150, 110), (151, 38, 119), (111, 119, 43), (17, 151, 111), (152, 37, 120), (112, 120, 44), (12, 152, 112), (47, 3, 105), (52, 7, 106), (53, 8, 107), (54, 9, 108), (71, 22, 90), (72, 23, 92), (67, 19, 109), (75, 21, 89), (76, 24, 93), (66, 18, 110), (79, 20, 88), (80, 25, 94), (65, 17, 111), (83, 13, 87), (84, 26, 95), (60, 12, 112), (96, 35, 85), (97, 27, 48), (98, 34, 81), (99, 28, 55), (100, 33, 77), (101, 29, 56), (102, 32, 73), (103, 30, 57), (113, 44, 86), (114, 43, 82), (115, 42, 78), (116, 41, 74), (117, 40, 70), (118, 39, 69), (119, 38, 68), (120, 37, 61), (121, 61, 13), (86, 121, 83), (44, 120, 121), (122, 68, 20), (82, 122, 79), (43, 119, 122), (123, 69, 21), (78, 123, 75), (42, 118, 123), (124, 70, 22), (74, 124, 71), (41, 117, 124), (125, 74, 23), (69, 125, 72), (39, 116, 125), (126, 78, 24), (68, 126, 76), (38, 115, 126), (127, 82, 25), (104, 127, 80), (36, 114, 127), (128, 86, 26), (70, 128, 84), (40, 113, 128), (129, 57, 4), (73, 129, 63), (32, 103, 129), (130, 73, 15), (56, 130, 50), (29, 102, 130), (131, 56, 5), (77, 131, 64), (33, 101, 131), (132, 77, 16), (55, 132, 51), (28, 100, 132), (133, 55, 6), (81, 133, 58), (34, 99, 133), (134, 81, 10), (91, 134, 45), (31, 98, 134), (135, 48, 2), (85, 135, 62), (35, 97, 135), (136, 85, 14), (57, 136, 49), (30, 96, 136), (137, 112, 44), (108, 137, 113), (9, 60, 137), (138, 95, 35), (90, 138, 96), (22, 84, 138), (139, 87, 27), (95, 139, 97), (26, 83, 139), (140, 111, 43), (46, 140, 114), (1, 65, 140), (141, 94, 34), (59, 141, 98), (11, 80, 141), (142, 88, 28), (94, 142, 99), (25, 79, 142), (143, 110, 42), (106, 143, 115), (7, 66, 143), (144, 93, 33), (88, 144, 100), (20, 76, 144), (145, 89, 29), (93, 145, 101), (24, 75, 145), (146, 109, 41), (107, 146, 116), (8, 67, 146), (147, 92, 32), (89, 147, 102), (21, 72, 147), (148, 90, 30), (92, 148, 103), (23, 71, 148), (149, 108, 40), (109, 149, 117), (19, 54, 149), (150, 107, 39), (110, 150, 118), (18, 53, 150), (151, 106, 38), (111, 151, 119), (17, 52, 151), (152, 105, 37), (112, 152, 120), (12, 47, 152)])
me_plane.polygons.foreach_set('material_index', [0, 0, 0, 1, 1, 0, 2, 5, 4, 0, 6, 0, 0, 0, 1, 2, 5, 0, 2, 0, 0, 5, 0, 0, 0, 0, 5, 0, 4, 2, 6, 0, 0, 0, 2, 5, 6, 5, 6, 6, 5, 0, 1, 6, 0, 0, 0, 4, 4, 4, 0, 0, 3, 0, 0, 5, 0, 0, 0, 3, 2, 5, 0, 0, 0, 0, 0, 6, 0, 0, 3, 0, 0, 0, 3, 0, 0, 0, 0, 0, 3, 0, 0, 6, 5, 0, 1, 3, 1, 0, 0, 0, 0, 0, 0, 6, 0, 5, 5, 6, 0, 5, 5, 4, 5, 5, 4, 0, 0, 0, 1, 6, 5, 0, 0, 1, 4, 4, 3, 0, 0, 0, 5, 0, 0, 0, 0, 2, 0, 3, 0, 0, 0, 0, 3, 5, 4, 0, 5, 0, 0, 0, 1, 0, 5, 0, 2, 0, 5, 6, 0, 0, 2, 6, 6, 1, 4, 0, 5, 0, 3, 0, 0, 4, 5, 5, 5, 5, 6, 5, 0, 4, 0, 0, 0, 4, 4, 5, 5, 0, 0, 0, 0, 0, 0, 0, 0, 0, 0, 0, 1, 1, 5, 0, 0, 5, 1, 0, 0, 0, 0, 0, 0, 0, 0, 0, 0, 6, 0, 1, 0, 0, 5, 0, 0, 0, 0, 0, 0, 0, 0, 0, 0, 5, 0, 5, 5, 5, 0, 4, 6, 4, 5, 6, 5, 6, 0, 0, 1, 0, 0, 2, 3, 1, 6, 4, 0, 0, 0, 0, 5, 2, 0, 0, 0, 0])
me_plane.materials.append(mat_dirt_01)
me_plane.materials.append(mat_dirt_02)
me_plane.materials.append(mat_dirt_03)
me_plane.materials.append(mat_dirt_04)
me_plane.materials.append(mat_snow_01)
me_plane.materials.append(mat_stone_01)
me_plane.materials.append(mat_stone_03)
me_plane.use_remesh_preserve_volume = False
me_plane.use_remesh_preserve_attributes = False
me_plane.use_mirror_vertex_groups = False
me_plane.update()
me_cube_007 = bpy.data.meshes.new('Cube.007')
me_cube_007.from_pydata([(-1.0, -1.38, -0.5831), (-0.2982, -1.0, 1.0), (-1.844, 1.595, -0.5328), (-0.8668, 0.6488, 0.3857), (0.3457, -1.0, -1.394), (0.6188, -1.0, 0.5221), (1.529, 1.751, -0.341), (0.5073, 0.4365, 2.866)], [], [(3, 0, 1), (7, 2, 3), (5, 6, 7), (1, 4, 5), (2, 4, 0), (7, 1, 5), (3, 2, 0), (7, 6, 2), (5, 4, 6), (1, 0, 4), (2, 6, 4), (7, 3, 1)])
me_cube_007.polygons.foreach_set('material_index', [0, 0, 1, 0, 0, 0, 1, 2, 2, 1, 0, 2])
me_cube_007.materials.append(mat_stone_01)
me_cube_007.materials.append(mat_stone_02)
me_cube_007.materials.append(mat_stone_03)
me_cube_007.use_remesh_preserve_volume = False
me_cube_007.use_remesh_preserve_attributes = False
me_cube_007.use_mirror_vertex_groups = False
me_cube_007.update()
me_cube_006 = bpy.data.meshes.new('Cube.006')
me_cube_006.from_pydata([(-1.0, -1.38, -1.515), (-0.2982, -1.0, 1.0), (-1.0, 1.0, -1.392), (-0.1727, -0.2369, 0.4526), (0.3457, -1.0, -1.394), (0.6188, -1.0, 0.5221), (1.0, 1.0, -1.285), (0.5073, 0.4365, 0.3238)], [], [(3, 0, 1), (7, 2, 3), (5, 6, 7), (1, 4, 5), (2, 4, 0), (7, 1, 5), (3, 2, 0), (7, 6, 2), (5, 4, 6), (1, 0, 4), (2, 6, 4), (7, 3, 1)])
me_cube_006.polygons.foreach_set('material_index', [0, 0, 1, 0, 0, 0, 1, 2, 2, 1, 0, 2])
me_cube_006.materials.append(mat_stone_01)
me_cube_006.materials.append(mat_stone_02)
me_cube_006.materials.append(mat_stone_03)
me_cube_006.use_remesh_preserve_volume = False
me_cube_006.use_remesh_preserve_attributes = False
me_cube_006.use_mirror_vertex_groups = False
me_cube_006.update()
me_cube_005 = bpy.data.meshes.new('Cube.005')
me_cube_005.from_pydata([(-1.0, -1.38, -1.515), (-0.2982, -1.0, 1.0), (-1.0, 1.0, -1.392), (-0.6171, 0.08777, 0.4526), (0.3457, -1.0, -1.394), (0.5284, -0.8858, -1.054), (1.0, 1.0, -1.669), (0.5073, 0.4365, 0.3238)], [], [(3, 0, 1), (7, 2, 3), (5, 6, 7), (1, 4, 5), (2, 4, 0), (7, 1, 5), (3, 2, 0), (7, 6, 2), (5, 4, 6), (1, 0, 4), (2, 6, 4), (7, 3, 1)])
me_cube_005.polygons.foreach_set('material_index', [0, 0, 1, 0, 0, 0, 1, 2, 2, 1, 0, 2])
me_cube_005.materials.append(mat_stone_01)
me_cube_005.materials.append(mat_stone_02)
me_cube_005.materials.append(mat_stone_03)
me_cube_005.use_remesh_preserve_volume = False
me_cube_005.use_remesh_preserve_attributes = False
me_cube_005.use_mirror_vertex_groups = False
me_cube_005.update()
me_icosphere_003 = bpy.data.meshes.new('Icosphere.003')
me_icosphere_003.from_pydata([(0.0, 0.0, -1.0), (0.7236, -0.5257, -0.9122), (-0.2764, -0.8506, -0.935), (-0.8944, 0.0, -0.9282), (-0.2764, 0.8506, -1.045), (0.7236, 0.5257, -0.9377), (0.05252, -0.4139, 0.4472), (-0.3992, -0.1188, 0.4472), (-0.7236, 0.5257, 1.188), (0.2764, 0.2104, -0.09642), (0.8944, 0.0, -0.04696), (0.0, 0.0, 0.354)], [], [(0, 1, 2), (1, 0, 5), (0, 2, 3), (0, 3, 4), (0, 4, 5), (1, 5, 10), (2, 1, 6), (3, 2, 7), (4, 3, 8), (5, 4, 9), (1, 10, 6), (2, 6, 7), (3, 7, 8), (4, 8, 9), (5, 9, 10), (6, 10, 11), (7, 6, 11), (8, 7, 11), (9, 8, 11), (10, 9, 11)])
me_icosphere_003.polygons.foreach_set('material_index', [0, 0, 0, 0, 0, 0, 1, 2, 0, 0, 0, 0, 0, 0, 0, 2, 0, 1, 0, 0])
me_icosphere_003.materials.append(mat_stone_01)
me_icosphere_003.materials.append(mat_stone_02)
me_icosphere_003.materials.append(mat_stone_03)
me_icosphere_003.use_remesh_preserve_volume = False
me_icosphere_003.use_remesh_preserve_attributes = False
me_icosphere_003.use_mirror_vertex_groups = False
me_icosphere_003.update()
me_cube_004 = bpy.data.meshes.new('Cube.004')
me_cube_004.from_pydata([(-1.0, -1.38, -1.515), (-0.2982, -1.0, 1.0), (-1.0, 1.0, -1.392), (-0.6171, 0.08777, 0.4526), (0.3457, -1.0, -1.394), (0.5284, -0.8858, -1.054), (1.0, 1.0, -1.669), (0.5073, 0.4365, 0.3238)], [], [(3, 0, 1), (7, 2, 3), (5, 6, 7), (1, 4, 5), (2, 4, 0), (7, 1, 5), (3, 2, 0), (7, 6, 2), (5, 4, 6), (1, 0, 4), (2, 6, 4), (7, 3, 1)])
me_cube_004.polygons.foreach_set('material_index', [0, 0, 1, 0, 0, 0, 1, 2, 2, 1, 0, 2])
me_cube_004.materials.append(mat_stone_01)
me_cube_004.materials.append(mat_stone_02)
me_cube_004.materials.append(mat_stone_03)
me_cube_004.use_remesh_preserve_volume = False
me_cube_004.use_remesh_preserve_attributes = False
me_cube_004.use_mirror_vertex_groups = False
me_cube_004.update()
me_cube_003 = bpy.data.meshes.new('Cube.003')
me_cube_003.from_pydata([(-1.0, -1.38, -1.515), (-0.2982, -1.0, 1.0), (-1.0, 1.0, -1.392), (-0.1727, -0.2369, 0.4526), (0.3457, -1.0, -1.394), (0.6188, -1.0, 0.5221), (1.0, 1.0, -1.285), (0.5073, 0.4365, 0.3238)], [], [(3, 0, 1), (7, 2, 3), (5, 6, 7), (1, 4, 5), (2, 4, 0), (7, 1, 5), (3, 2, 0), (7, 6, 2), (5, 4, 6), (1, 0, 4), (2, 6, 4), (7, 3, 1)])
me_cube_003.polygons.foreach_set('material_index', [0, 0, 1, 0, 0, 0, 1, 2, 2, 1, 0, 2])
me_cube_003.materials.append(mat_stone_01)
me_cube_003.materials.append(mat_stone_02)
me_cube_003.materials.append(mat_stone_03)
me_cube_003.use_remesh_preserve_volume = False
me_cube_003.use_remesh_preserve_attributes = False
me_cube_003.use_mirror_vertex_groups = False
me_cube_003.update()
me_cube_002 = bpy.data.meshes.new('Cube.002')
me_cube_002.from_pydata([(-1.0, -1.38, -0.5831), (-0.2982, -1.0, 1.0), (-1.844, 1.595, -0.5328), (-0.8668, 0.6488, 0.3857), (0.3457, -1.0, -1.394), (0.6188, -1.0, 0.5221), (1.529, 1.751, -0.341), (0.5073, 0.4365, 2.866)], [], [(3, 0, 1), (7, 2, 3), (5, 6, 7), (1, 4, 5), (2, 4, 0), (7, 1, 5), (3, 2, 0), (7, 6, 2), (5, 4, 6), (1, 0, 4), (2, 6, 4), (7, 3, 1)])
me_cube_002.polygons.foreach_set('material_index', [0, 0, 1, 0, 0, 0, 1, 2, 2, 1, 0, 2])
me_cube_002.materials.append(mat_stone_01)
me_cube_002.materials.append(mat_stone_02)
me_cube_002.materials.append(mat_stone_03)
me_cube_002.use_remesh_preserve_volume = False
me_cube_002.use_remesh_preserve_attributes = False
me_cube_002.use_mirror_vertex_groups = False
me_cube_002.update()
me_cube_001 = bpy.data.meshes.new('Cube.001')
me_cube_001.from_pydata([(-1.0, -1.38, -1.515), (-0.2982, -1.0, 1.0), (-1.0, 1.0, -1.392), (-0.9584, 0.5188, 0.4526), (0.3457, -1.0, -1.394), (0.6188, -1.0, 0.5221), (1.0, 1.0, -1.285), (0.5073, 0.4365, 0.3238)], [], [(3, 0, 1), (7, 2, 3), (5, 6, 7), (1, 4, 5), (2, 4, 0), (7, 1, 5), (3, 2, 0), (7, 6, 2), (5, 4, 6), (1, 0, 4), (2, 6, 4), (7, 3, 1)])
me_cube_001.polygons.foreach_set('material_index', [0, 0, 1, 0, 0, 0, 1, 2, 2, 1, 0, 2])
me_cube_001.materials.append(mat_stone_01)
me_cube_001.materials.append(mat_stone_02)
me_cube_001.materials.append(mat_stone_03)
me_cube_001.use_remesh_preserve_volume = False
me_cube_001.use_remesh_preserve_attributes = False
me_cube_001.use_mirror_vertex_groups = False
me_cube_001.update()
me_cube = bpy.data.meshes.new('Cube')
me_cube.from_pydata([(-1.0, -1.38, -1.515), (-0.2982, -1.0, 1.0), (-1.0, 1.0, -1.392), (-0.9584, 0.5188, 0.4526), (0.3457, -1.0, -1.394), (0.6188, -1.0, 0.5221), (1.0, 1.0, -1.285), (0.5073, 0.4365, 0.3238)], [], [(3, 0, 1), (7, 2, 3), (5, 6, 7), (1, 4, 5), (2, 4, 0), (7, 1, 5), (3, 2, 0), (7, 6, 2), (5, 4, 6), (1, 0, 4), (2, 6, 4), (7, 3, 1)])
me_cube.polygons.foreach_set('material_index', [0, 0, 1, 0, 0, 0, 1, 2, 2, 1, 0, 2])
me_cube.materials.append(mat_stone_01)
me_cube.materials.append(mat_stone_02)
me_cube.materials.append(mat_stone_03)
me_cube.use_remesh_preserve_volume = False
me_cube.use_remesh_preserve_attributes = False
me_cube.use_mirror_vertex_groups = False
me_cube.update()
me_icosphere_002 = bpy.data.meshes.new('Icosphere.002')
me_icosphere_002.from_pydata([(0.0, 0.0, -1.0), (0.7258, -0.5037, -1.05), (-0.26, -0.6843, -0.995), (-0.8944, 0.0, -0.8778), (-0.2764, 0.8506, -0.7886), (0.725, 0.5404, -0.9444), (0.05252, -0.4139, 0.4472), (-0.5056, -0.3719, 0.2931), (-0.7236, 0.5257, 0.4472), (0.2764, 0.2104, -0.09642), (0.6856, 0.1485, -0.3529), (0.0, 0.0, 0.354)], [], [(0, 1, 2), (1, 0, 5), (0, 2, 3), (0, 3, 4), (0, 4, 5), (1, 5, 10), (2, 1, 6), (3, 2, 7), (4, 3, 8), (5, 4, 9), (1, 10, 6), (2, 6, 7), (3, 7, 8), (4, 8, 9), (5, 9, 10), (6, 10, 11), (7, 6, 11), (8, 7, 11), (9, 8, 11), (10, 9, 11)])
me_icosphere_002.polygons.foreach_set('material_index', [0, 0, 0, 0, 0, 0, 1, 2, 0, 1, 0, 0, 0, 2, 0, 2, 0, 1, 0, 0])
me_icosphere_002.materials.append(mat_stone_01)
me_icosphere_002.materials.append(mat_stone_02)
me_icosphere_002.materials.append(mat_stone_03)
me_icosphere_002.use_remesh_preserve_volume = False
me_icosphere_002.use_remesh_preserve_attributes = False
me_icosphere_002.use_mirror_vertex_groups = False
me_icosphere_002.update()
me_icosphere_001 = bpy.data.meshes.new('Icosphere.001')
me_icosphere_001.from_pydata([(0.0, 0.0, -1.0), (0.7236, -0.5257, -0.9122), (-0.2764, -0.8506, -0.935), (-0.8944, 0.0, -0.8778), (-0.2764, 0.8506, -0.7886), (0.7236, 0.5257, -0.8528), (0.05252, -0.4139, 0.4472), (-0.7236, -0.5257, 0.4472), (-0.7236, 0.5257, 0.4472), (0.2764, 0.2104, -0.09642), (0.8944, 0.0, -0.04696), (0.0, 0.0, 0.354)], [], [(0, 1, 2), (1, 0, 5), (0, 2, 3), (0, 3, 4), (0, 4, 5), (1, 5, 10), (2, 1, 6), (3, 2, 7), (4, 3, 8), (5, 4, 9), (1, 10, 6), (2, 6, 7), (3, 7, 8), (4, 8, 9), (5, 9, 10), (6, 10, 11), (7, 6, 11), (8, 7, 11), (9, 8, 11), (10, 9, 11)])
me_icosphere_001.polygons.foreach_set('material_index', [0, 0, 0, 0, 0, 0, 1, 2, 0, 0, 0, 0, 0, 0, 0, 2, 0, 1, 0, 0])
me_icosphere_001.materials.append(mat_stone_01)
me_icosphere_001.materials.append(mat_stone_02)
me_icosphere_001.materials.append(mat_stone_03)
me_icosphere_001.use_remesh_preserve_volume = False
me_icosphere_001.use_remesh_preserve_attributes = False
me_icosphere_001.use_mirror_vertex_groups = False
me_icosphere_001.update()

# ---- objects
ob_plane_002 = bpy.data.objects.new('Plane.002', me_plane_002)
ob_plane_001 = bpy.data.objects.new('Plane.001', me_plane_001)
ob_lamp_002 = bpy.data.objects.new('Lamp.002', light_lamp_002)
ob_lamp_001 = bpy.data.objects.new('Lamp.001', light_lamp_001)
ob_plane = bpy.data.objects.new('Plane', me_plane)
ob_lamp = bpy.data.objects.new('Lamp', light_lamp)
ob_camera = bpy.data.objects.new('Camera', cam_camera)
ob_stone_10 = bpy.data.objects.new('Stone_10', me_cube_007)
ob_stone_08 = bpy.data.objects.new('Stone_08', me_cube_006)
ob_stone_09 = bpy.data.objects.new('Stone_09', me_cube_005)
ob_stone_01_001 = bpy.data.objects.new('Stone_01.001', me_icosphere_003)
ob_stone_07 = bpy.data.objects.new('Stone_07', me_cube_004)
ob_stone_06 = bpy.data.objects.new('Stone_06', me_cube_003)
ob_stone_05 = bpy.data.objects.new('Stone_05', me_cube_002)
ob_stone_04 = bpy.data.objects.new('Stone_04', me_cube_001)
ob_stone_03 = bpy.data.objects.new('Stone_03', me_cube)
ob_stone_02 = bpy.data.objects.new('Stone_02', me_icosphere_002)
ob_stone_01 = bpy.data.objects.new('Stone_01', me_icosphere_001)

# ---- transforms, parenting, visibility, modifiers, constraints
ob_plane_002.location = (1.0, 0.0, 0.0)
ob_plane_002.scale = (0.5, 1.0, 1.0)
ob_plane_002.lineart.crease_threshold = 0.0
ob_plane_001.location = (-1.0, 0.0, 0.0)
ob_plane_001.scale = (0.5, 1.0, 1.0)
ob_plane_001.lineart.crease_threshold = 0.0
ob_lamp_002.location = (2.189, 1.425, 11.25)
ob_lamp_002.rotation_euler = (0.2092, 0.09051, 1.905)
ob_lamp_002.lock_rotations_4d = False
ob_lamp_002.empty_display_type = 'ARROWS'
ob_lamp_002.color = (0.0, 0.0, 0.0, 0.0)
ob_lamp_002.lineart.crease_threshold = 0.0
ob_lamp_001.location = (1.606, 1.083, 10.7)
ob_lamp_001.rotation_euler = (0.1762, 0.08585, 1.901)
ob_lamp_001.lock_rotations_4d = False
ob_lamp_001.empty_display_type = 'ARROWS'
ob_lamp_001.color = (0.0, 0.0, 0.0, 0.0)
ob_lamp_001.lineart.crease_threshold = 0.0
ob_plane.location = (0.0, 0.0, 0.0)
ob_plane.scale = (0.5, 1.0, 1.0)
ob_plane.lineart.crease_threshold = 0.0
ob_lamp.location = (1.099, 0.7558, 10.22)
ob_lamp.rotation_euler = (0.1463, 0.07671, 1.917)
ob_lamp.lock_rotations_4d = False
ob_lamp.empty_display_type = 'ARROWS'
ob_lamp.color = (0.0, 0.0, 0.0, 0.0)
ob_lamp.lineart.crease_threshold = 0.0
ob_camera.location = (0.0, -5.0, 2.888)
ob_camera.rotation_euler = (1.047, 0.0, 0.0)
ob_camera.lock_rotations_4d = False
ob_camera.empty_display_type = 'ARROWS'
ob_camera.color = (0.0, 0.0, 0.0, 0.0)
ob_camera.display_type = 'WIRE'
ob_camera.lineart.crease_threshold = 0.0
ob_stone_10.location = (0.1033, -0.5218, 0.007566)
ob_stone_10.rotation_euler = (0.0, -0.0, 4.17)
ob_stone_10.scale = (0.01237, 0.01237, 0.01237)
ob_stone_10.lineart.crease_threshold = 0.0
ob_stone_08.location = (0.1209, -0.6394, -0.006738)
ob_stone_08.rotation_euler = (-2.065, -0.6695, 1.649)
ob_stone_08.scale = (0.007118, 0.007118, 0.007118)
ob_stone_08.lineart.crease_threshold = 0.0
ob_stone_09.location = (0.1143, -0.6199, -0.007324)
ob_stone_09.rotation_euler = (-2.955, -0.1459, 0.656)
ob_stone_09.scale = (0.008317, 0.008317, 0.008317)
ob_stone_09.lineart.crease_threshold = 0.0
ob_stone_01_001.location = (0.128, -0.5785, 0.02951)
ob_stone_01_001.rotation_euler = (0.0, -0.0, -2.469)
ob_stone_01_001.scale = (0.04319, 0.04319, 0.04319)
ob_stone_01_001.lineart.crease_threshold = 0.0
ob_stone_07.location = (0.1499, -0.6389, 0.007566)
ob_stone_07.rotation_euler = (0.0, -0.0, -0.6697)
ob_stone_07.scale = (0.01237, 0.01237, 0.01237)
ob_stone_07.lineart.crease_threshold = 0.0
ob_stone_06.location = (0.296, -0.09119, 0.01883)
ob_stone_06.rotation_euler = (0.0, -0.0, 0.7659)
ob_stone_06.scale = (0.01237, 0.01237, 0.01237)
ob_stone_06.lineart.crease_threshold = 0.0
ob_stone_05.location = (-0.2865, -0.06719, 0.007566)
ob_stone_05.rotation_euler = (0.0, -0.0, 2.185)
ob_stone_05.scale = (0.01237, 0.01237, 0.01237)
ob_stone_05.lineart.crease_threshold = 0.0
ob_stone_04.location = (0.07895, 0.5503, 0.007566)
ob_stone_04.rotation_euler = (0.0, -0.0, 1.079)
ob_stone_04.scale = (0.01237, 0.01237, 0.01237)
ob_stone_04.lineart.crease_threshold = 0.0
ob_stone_03.location = (-0.3443, 0.7794, 0.007566)
ob_stone_03.scale = (0.01237, 0.01237, 0.01237)
ob_stone_03.lineart.crease_threshold = 0.0
ob_stone_02.location = (-0.3065, 0.7843, 0.01672)
ob_stone_02.rotation_euler = (-0.1592, 0.01562, -3.045)
ob_stone_02.scale = (0.02583, 0.02583, 0.02583)
ob_stone_02.lineart.crease_threshold = 0.0
ob_stone_01.location = (-0.3267, 0.8301, 0.02951)
ob_stone_01.scale = (0.04319, 0.04319, 0.04319)
ob_stone_01.lineart.crease_threshold = 0.0

# ---- collection membership
col_collection_1.objects.link(ob_plane_002)
col_collection_1.objects.link(ob_plane_001)
col_collection_1.objects.link(ob_lamp_002)
col_collection_1.objects.link(ob_lamp_001)
col_collection_1.objects.link(ob_plane)
col_collection_1.objects.link(ob_lamp)
col_collection_1.objects.link(ob_camera)
col_collection_2.objects.link(ob_stone_10)
col_collection_2.objects.link(ob_stone_08)
col_collection_2.objects.link(ob_stone_09)
col_collection_2.objects.link(ob_stone_01_001)
col_collection_2.objects.link(ob_stone_07)
col_collection_2.objects.link(ob_stone_06)
col_collection_2.objects.link(ob_stone_05)
col_collection_2.objects.link(ob_stone_04)
col_collection_2.objects.link(ob_stone_03)
col_collection_2.objects.link(ob_stone_02)
col_collection_2.objects.link(ob_stone_01)

# ---- scene / render settings (as saved in the file)
scene.camera = ob_camera
scene.frame_start = 1; scene.frame_end = 250; scene.frame_set(1)
scene.render.engine = 'CYCLES'
scene.render.resolution_x = 1000
scene.render.resolution_y = 1000
scene.render.resolution_percentage = 30
scene.render.dither_intensity = 0.0
scene.cycles.use_denoising = False
scene.cycles.samples = 100
scene.cycles.sampling_pattern = 'TABULATED_SOBOL'
scene.cycles.light_sampling_threshold = 0.0
scene.cycles.use_adaptive_sampling = False
scene.cycles.use_light_tree = False
scene.cycles.blur_glossy = 0.0
scene.cycles.sample_clamp_indirect = 0.0
scene.view_settings.view_transform = 'Standard'
bpy.context.view_layer.update()
